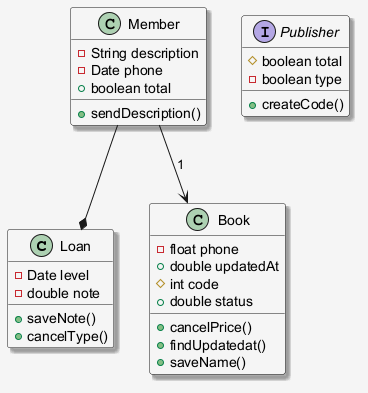

The diagram above was rendered by PlantUML. Its source (embedded in the PNG):
@startuml
skinparam shadowing false
skinparam backgroundColor #F5F5F5
skinparam shadowing true
class Loan {
  -Date level
  -double note
  +saveNote()
  +cancelType()
}
class Book {
  -float phone
  +double updatedAt
  #int code
  +double status
  +cancelPrice()
  +findUpdatedat()
  +saveName()
}
interface Publisher {
  #boolean total
  -boolean type
  +createCode()
}
class Member {
  -String description
  -Date phone
  +boolean total
  +sendDescription()
}
Member --* Loan
Member --> Book : "1"
@enduml